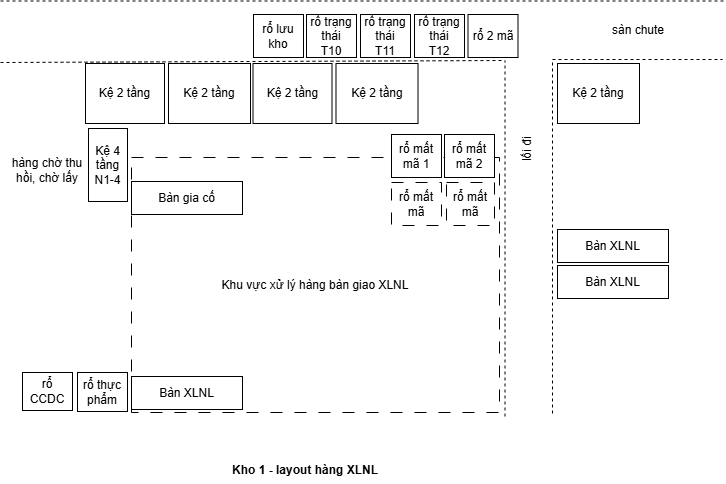

The diagram above was exported from draw.io. Its source (the exported page's mxGraphModel, read from the mxfile embedded in the PNG):
<mxGraphModel dx="1281" dy="657" grid="0" gridSize="10" guides="1" tooltips="1" connect="1" arrows="1" fold="1" page="1" pageScale="1" pageWidth="827" pageHeight="1169" math="0" shadow="0">
  <root>
    <mxCell id="63mFuYdHqpx6_oBl3Is_-0" />
    <mxCell id="63mFuYdHqpx6_oBl3Is_-1" parent="63mFuYdHqpx6_oBl3Is_-0" />
    <mxCell id="63mFuYdHqpx6_oBl3Is_-22" parent="63mFuYdHqpx6_oBl3Is_-1" style="rounded=0;whiteSpace=wrap;html=1;dashed=1;dashPattern=12 12;" value="Khu vực xử lý hàng bàn giao XLNL" vertex="1">
      <mxGeometry height="255" width="368" x="289" y="471" as="geometry" />
    </mxCell>
    <mxCell id="63mFuYdHqpx6_oBl3Is_-9" parent="63mFuYdHqpx6_oBl3Is_-1" style="rounded=0;whiteSpace=wrap;html=1;" value="Kệ 2 tầng" vertex="1">
      <mxGeometry height="60" width="82" x="326" y="377" as="geometry" />
    </mxCell>
    <mxCell id="63mFuYdHqpx6_oBl3Is_-11" parent="63mFuYdHqpx6_oBl3Is_-1" style="rounded=0;whiteSpace=wrap;html=1;" value="rổ mất mã 1" vertex="1">
      <mxGeometry height="43" width="50" x="549" y="448" as="geometry" />
    </mxCell>
    <mxCell id="63mFuYdHqpx6_oBl3Is_-12" parent="63mFuYdHqpx6_oBl3Is_-1" style="rounded=0;whiteSpace=wrap;html=1;" value="rổ mất mã 2" vertex="1">
      <mxGeometry height="43" width="50" x="602" y="448" as="geometry" />
    </mxCell>
    <mxCell id="63mFuYdHqpx6_oBl3Is_-13" parent="63mFuYdHqpx6_oBl3Is_-1" style="rounded=0;whiteSpace=wrap;html=1;rotation=0;" value="Bàn XLNL" vertex="1">
      <mxGeometry height="33" width="111" x="715" y="543" as="geometry" />
    </mxCell>
    <mxCell id="63mFuYdHqpx6_oBl3Is_-14" edge="1" parent="63mFuYdHqpx6_oBl3Is_-1" style="endArrow=none;dashed=1;html=1;rounded=0;" value="">
      <mxGeometry height="50" relative="1" width="50" as="geometry">
        <mxPoint x="662.5" y="730" as="sourcePoint" />
        <mxPoint x="662.5" y="374" as="targetPoint" />
      </mxGeometry>
    </mxCell>
    <mxCell id="63mFuYdHqpx6_oBl3Is_-15" edge="1" parent="63mFuYdHqpx6_oBl3Is_-1" style="endArrow=none;dashed=1;html=1;rounded=0;" value="">
      <mxGeometry height="50" relative="1" width="50" as="geometry">
        <mxPoint x="710" y="727" as="sourcePoint" />
        <mxPoint x="710" y="373" as="targetPoint" />
      </mxGeometry>
    </mxCell>
    <mxCell id="63mFuYdHqpx6_oBl3Is_-16" parent="63mFuYdHqpx6_oBl3Is_-1" style="text;html=1;whiteSpace=wrap;strokeColor=none;fillColor=none;align=center;verticalAlign=middle;rounded=0;rotation=-90;" value="lối đi" vertex="1">
      <mxGeometry height="30" width="60" x="655" y="448" as="geometry" />
    </mxCell>
    <mxCell id="63mFuYdHqpx6_oBl3Is_-17" parent="63mFuYdHqpx6_oBl3Is_-1" style="rounded=0;whiteSpace=wrap;html=1;rotation=0;" value="Bàn XLNL" vertex="1">
      <mxGeometry height="33" width="111" x="715" y="579" as="geometry" />
    </mxCell>
    <mxCell id="63mFuYdHqpx6_oBl3Is_-19" edge="1" parent="63mFuYdHqpx6_oBl3Is_-1" style="endArrow=none;dashed=1;html=1;rounded=0;" value="">
      <mxGeometry height="50" relative="1" width="50" as="geometry">
        <mxPoint x="710" y="373" as="sourcePoint" />
        <mxPoint x="880" y="373" as="targetPoint" />
      </mxGeometry>
    </mxCell>
    <mxCell id="63mFuYdHqpx6_oBl3Is_-20" edge="1" parent="63mFuYdHqpx6_oBl3Is_-1" style="endArrow=none;dashed=1;html=1;rounded=0;" value="">
      <mxGeometry height="50" relative="1" width="50" as="geometry">
        <mxPoint x="158" y="314.5" as="sourcePoint" />
        <mxPoint x="882" y="314.5" as="targetPoint" />
      </mxGeometry>
    </mxCell>
    <mxCell id="63mFuYdHqpx6_oBl3Is_-21" parent="63mFuYdHqpx6_oBl3Is_-1" style="text;html=1;whiteSpace=wrap;strokeColor=none;fillColor=none;align=center;verticalAlign=middle;rounded=0;" value="sàn chute" vertex="1">
      <mxGeometry height="30" width="60" x="766" y="329" as="geometry" />
    </mxCell>
    <mxCell id="63mFuYdHqpx6_oBl3Is_-23" parent="63mFuYdHqpx6_oBl3Is_-1" style="rounded=0;whiteSpace=wrap;html=1;rotation=0;" value="Bàn gia cố" vertex="1">
      <mxGeometry height="33" width="111" x="289" y="495" as="geometry" />
    </mxCell>
    <mxCell id="63mFuYdHqpx6_oBl3Is_-25" parent="63mFuYdHqpx6_oBl3Is_-1" style="rounded=0;whiteSpace=wrap;html=1;" value="Kệ 2 tầng" vertex="1">
      <mxGeometry height="60" width="79" x="243" y="377" as="geometry" />
    </mxCell>
    <mxCell id="63mFuYdHqpx6_oBl3Is_-28" parent="63mFuYdHqpx6_oBl3Is_-1" style="rounded=0;whiteSpace=wrap;html=1;dashed=1;dashPattern=12 12;" value="rổ mất mã" vertex="1">
      <mxGeometry height="43" width="50" x="549" y="496" as="geometry" />
    </mxCell>
    <mxCell id="63mFuYdHqpx6_oBl3Is_-29" parent="63mFuYdHqpx6_oBl3Is_-1" style="rounded=0;whiteSpace=wrap;html=1;dashed=1;dashPattern=12 12;" value="rổ mất mã" vertex="1">
      <mxGeometry height="43" width="48" x="604" y="496" as="geometry" />
    </mxCell>
    <mxCell id="63mFuYdHqpx6_oBl3Is_-30" parent="63mFuYdHqpx6_oBl3Is_-1" style="text;whiteSpace=wrap;html=1;" value="&lt;b style=&quot;forced-color-adjust: none; color: rgb(0, 0, 0); font-family: Helvetica; font-size: 12px; font-style: normal; font-variant-ligatures: normal; font-variant-caps: normal; letter-spacing: normal; orphans: 2; text-align: center; text-indent: 0px; text-transform: none; widows: 2; word-spacing: 0px; -webkit-text-stroke-width: 0px; white-space: normal; text-decoration-thickness: initial; text-decoration-style: initial; text-decoration-color: initial; background-color: rgb(255, 255, 255);&quot;&gt;Kho 1 - layout hàng XLNL&lt;/b&gt;" vertex="1">
      <mxGeometry height="27.6" width="247" x="388" y="770" as="geometry" />
    </mxCell>
    <mxCell id="yI7ths1HdMrzpOy2nO5y-0" parent="63mFuYdHqpx6_oBl3Is_-1" style="rounded=0;whiteSpace=wrap;html=1;" value="Kệ 4 tầng&lt;div&gt;N1-4&lt;/div&gt;" vertex="1">
      <mxGeometry height="73" width="39" x="246" y="442" as="geometry" />
    </mxCell>
    <mxCell id="yI7ths1HdMrzpOy2nO5y-1" parent="63mFuYdHqpx6_oBl3Is_-1" style="text;html=1;whiteSpace=wrap;strokeColor=none;fillColor=none;align=center;verticalAlign=middle;rounded=0;" value="hàng chờ thu hồi, chờ lấy" vertex="1">
      <mxGeometry height="30" width="82" x="164" y="469" as="geometry" />
    </mxCell>
    <mxCell id="7CehObiCSvhvt_T1I--T-0" parent="63mFuYdHqpx6_oBl3Is_-1" style="rounded=0;whiteSpace=wrap;html=1;" value="rổ CCDC" vertex="1">
      <mxGeometry height="38" width="50" x="180" y="686" as="geometry" />
    </mxCell>
    <mxCell id="7CehObiCSvhvt_T1I--T-1" parent="63mFuYdHqpx6_oBl3Is_-1" style="rounded=0;whiteSpace=wrap;html=1;" value="rổ thực phẩm" vertex="1">
      <mxGeometry height="39" width="50" x="235" y="686" as="geometry" />
    </mxCell>
    <mxCell id="7CehObiCSvhvt_T1I--T-3" parent="63mFuYdHqpx6_oBl3Is_-1" style="rounded=0;whiteSpace=wrap;html=1;" value="rổ trạng thái&lt;div&gt;T10&lt;/div&gt;" vertex="1">
      <mxGeometry height="43" width="50" x="464" y="328" as="geometry" />
    </mxCell>
    <mxCell id="7CehObiCSvhvt_T1I--T-4" parent="63mFuYdHqpx6_oBl3Is_-1" style="rounded=0;whiteSpace=wrap;html=1;" value="rổ trạng thái&lt;div&gt;T11&lt;/div&gt;" vertex="1">
      <mxGeometry height="43" width="50" x="518" y="328" as="geometry" />
    </mxCell>
    <mxCell id="7CehObiCSvhvt_T1I--T-6" parent="63mFuYdHqpx6_oBl3Is_-1" style="rounded=0;whiteSpace=wrap;html=1;" value="rổ trạng thái&lt;div&gt;T12&lt;/div&gt;" vertex="1">
      <mxGeometry height="43" width="50" x="572" y="328" as="geometry" />
    </mxCell>
    <mxCell id="7CehObiCSvhvt_T1I--T-8" parent="63mFuYdHqpx6_oBl3Is_-1" style="rounded=0;whiteSpace=wrap;html=1;" value="rổ 2 mã" vertex="1">
      <mxGeometry height="43" width="50" x="625.5" y="328" as="geometry" />
    </mxCell>
    <mxCell id="7CehObiCSvhvt_T1I--T-9" edge="1" parent="63mFuYdHqpx6_oBl3Is_-1" style="endArrow=none;dashed=1;html=1;rounded=0;" value="">
      <mxGeometry height="50" relative="1" width="50" as="geometry">
        <mxPoint x="158" y="376" as="sourcePoint" />
        <mxPoint x="662" y="374" as="targetPoint" />
      </mxGeometry>
    </mxCell>
    <mxCell id="63mFuYdHqpx6_oBl3Is_-10" parent="63mFuYdHqpx6_oBl3Is_-1" style="rounded=0;whiteSpace=wrap;html=1;rotation=0;" value="Bàn XLNL" vertex="1">
      <mxGeometry height="33" width="111" x="289" y="690" as="geometry" />
    </mxCell>
    <mxCell id="7CehObiCSvhvt_T1I--T-10" parent="63mFuYdHqpx6_oBl3Is_-1" style="rounded=0;whiteSpace=wrap;html=1;" value="rổ lưu kho" vertex="1">
      <mxGeometry height="43" width="50" x="411" y="328" as="geometry" />
    </mxCell>
    <mxCell id="rvqZo1HESbclcQmFx5GC-0" parent="63mFuYdHqpx6_oBl3Is_-1" style="rounded=0;whiteSpace=wrap;html=1;" value="Kệ 2 tầng" vertex="1">
      <mxGeometry height="60" width="82" x="493.5" y="377" as="geometry" />
    </mxCell>
    <mxCell id="rvqZo1HESbclcQmFx5GC-1" parent="63mFuYdHqpx6_oBl3Is_-1" style="rounded=0;whiteSpace=wrap;html=1;" value="Kệ 2 tầng" vertex="1">
      <mxGeometry height="60" width="79" x="410.5" y="377" as="geometry" />
    </mxCell>
    <mxCell id="rvqZo1HESbclcQmFx5GC-2" parent="63mFuYdHqpx6_oBl3Is_-1" style="rounded=0;whiteSpace=wrap;html=1;" value="Kệ 2 tầng" vertex="1">
      <mxGeometry height="60" width="82" x="715" y="377" as="geometry" />
    </mxCell>
  </root>
</mxGraphModel>